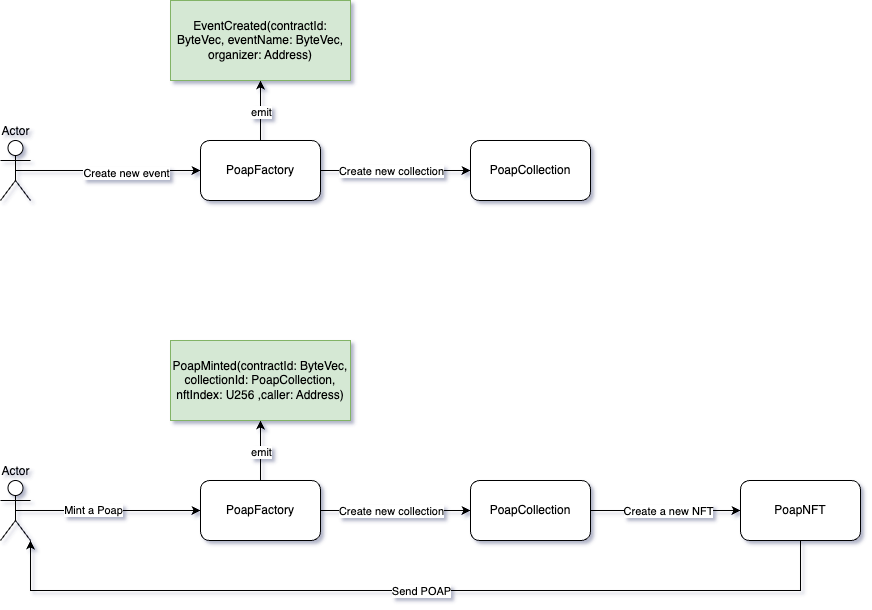

The diagram above was exported from draw.io. Its source (the exported page's mxGraphModel, read from the mxfile embedded in the PNG):
<mxGraphModel dx="1067" dy="1233" grid="1" gridSize="10" guides="1" tooltips="1" connect="1" arrows="1" fold="1" page="1" pageScale="1" pageWidth="1169" pageHeight="827" math="0" shadow="0">
  <root>
    <mxCell id="0" />
    <mxCell id="1" parent="0" />
    <mxCell id="2" style="edgeStyle=orthogonalEdgeStyle;rounded=0;orthogonalLoop=1;jettySize=auto;html=1;exitX=0.5;exitY=0.5;exitDx=0;exitDy=0;exitPerimeter=0;entryX=0;entryY=0.5;entryDx=0;entryDy=0;" edge="1" source="4" target="9" parent="1">
      <mxGeometry relative="1" as="geometry">
        <mxPoint x="299" y="220" as="targetPoint" />
      </mxGeometry>
    </mxCell>
    <mxCell id="3" value="Create new event" style="edgeLabel;html=1;align=center;verticalAlign=middle;resizable=0;points=[];" vertex="1" connectable="0" parent="2">
      <mxGeometry x="0.1918" y="-2" relative="1" as="geometry">
        <mxPoint as="offset" />
      </mxGeometry>
    </mxCell>
    <mxCell id="4" value="Actor" style="shape=umlActor;verticalLabelPosition=top;verticalAlign=bottom;html=1;outlineConnect=0;labelPosition=center;align=center;" vertex="1" parent="1">
      <mxGeometry x="40" y="190" width="30" height="60" as="geometry" />
    </mxCell>
    <mxCell id="5" style="edgeStyle=orthogonalEdgeStyle;rounded=0;orthogonalLoop=1;jettySize=auto;html=1;exitX=1;exitY=0.5;exitDx=0;exitDy=0;" edge="1" source="9" target="10" parent="1">
      <mxGeometry relative="1" as="geometry" />
    </mxCell>
    <mxCell id="6" value="Create new collection" style="edgeLabel;html=1;align=center;verticalAlign=middle;resizable=0;points=[];" vertex="1" connectable="0" parent="5">
      <mxGeometry x="-0.3333" relative="1" as="geometry">
        <mxPoint x="20" as="offset" />
      </mxGeometry>
    </mxCell>
    <mxCell id="7" style="edgeStyle=orthogonalEdgeStyle;rounded=0;orthogonalLoop=1;jettySize=auto;html=1;exitX=0.5;exitY=0;exitDx=0;exitDy=0;entryX=0.5;entryY=1;entryDx=0;entryDy=0;" edge="1" source="9" target="11" parent="1">
      <mxGeometry relative="1" as="geometry">
        <mxPoint x="505" y="140" as="targetPoint" />
      </mxGeometry>
    </mxCell>
    <mxCell id="8" value="emit" style="edgeLabel;html=1;align=center;verticalAlign=middle;resizable=0;points=[];" vertex="1" connectable="0" parent="7">
      <mxGeometry x="-0.002" y="-2" relative="1" as="geometry">
        <mxPoint x="-2" y="1" as="offset" />
      </mxGeometry>
    </mxCell>
    <mxCell id="9" value="PoapFactory" style="rounded=1;whiteSpace=wrap;html=1;" vertex="1" parent="1">
      <mxGeometry x="240" y="190" width="120" height="60" as="geometry" />
    </mxCell>
    <mxCell id="10" value="PoapCollection" style="rounded=1;whiteSpace=wrap;html=1;" vertex="1" parent="1">
      <mxGeometry x="510" y="190" width="120" height="60" as="geometry" />
    </mxCell>
    <mxCell id="11" value="EventCreated(contractId: ByteVec, eventName: ByteVec, organizer: Address)" style="rounded=0;whiteSpace=wrap;html=1;fillColor=#d5e8d4;strokeColor=#82b366;" vertex="1" parent="1">
      <mxGeometry x="210" y="50" width="180" height="80" as="geometry" />
    </mxCell>
    <mxCell id="12" style="edgeStyle=orthogonalEdgeStyle;rounded=0;orthogonalLoop=1;jettySize=auto;html=1;exitX=0.5;exitY=0.5;exitDx=0;exitDy=0;exitPerimeter=0;entryX=0;entryY=0.5;entryDx=0;entryDy=0;" edge="1" source="14" target="19" parent="1">
      <mxGeometry relative="1" as="geometry">
        <mxPoint x="299" y="560" as="targetPoint" />
      </mxGeometry>
    </mxCell>
    <mxCell id="13" value="Mint a Poap" style="edgeLabel;html=1;align=center;verticalAlign=middle;resizable=0;points=[];" vertex="1" connectable="0" parent="12">
      <mxGeometry x="-0.1676" y="1" relative="1" as="geometry">
        <mxPoint as="offset" />
      </mxGeometry>
    </mxCell>
    <mxCell id="14" value="Actor" style="shape=umlActor;verticalLabelPosition=top;verticalAlign=bottom;html=1;outlineConnect=0;labelPosition=center;align=center;" vertex="1" parent="1">
      <mxGeometry x="40" y="530" width="30" height="60" as="geometry" />
    </mxCell>
    <mxCell id="15" style="edgeStyle=orthogonalEdgeStyle;rounded=0;orthogonalLoop=1;jettySize=auto;html=1;exitX=1;exitY=0.5;exitDx=0;exitDy=0;" edge="1" source="19" target="22" parent="1">
      <mxGeometry relative="1" as="geometry" />
    </mxCell>
    <mxCell id="16" value="Create new collection" style="edgeLabel;html=1;align=center;verticalAlign=middle;resizable=0;points=[];" vertex="1" connectable="0" parent="15">
      <mxGeometry x="-0.3333" relative="1" as="geometry">
        <mxPoint x="20" as="offset" />
      </mxGeometry>
    </mxCell>
    <mxCell id="17" style="edgeStyle=orthogonalEdgeStyle;rounded=0;orthogonalLoop=1;jettySize=auto;html=1;exitX=0.5;exitY=0;exitDx=0;exitDy=0;entryX=0.5;entryY=1;entryDx=0;entryDy=0;" edge="1" source="19" target="23" parent="1">
      <mxGeometry relative="1" as="geometry">
        <mxPoint x="505" y="480" as="targetPoint" />
      </mxGeometry>
    </mxCell>
    <mxCell id="18" value="emit" style="edgeLabel;html=1;align=center;verticalAlign=middle;resizable=0;points=[];" vertex="1" connectable="0" parent="17">
      <mxGeometry x="-0.002" y="-2" relative="1" as="geometry">
        <mxPoint x="-2" y="1" as="offset" />
      </mxGeometry>
    </mxCell>
    <mxCell id="19" value="PoapFactory" style="rounded=1;whiteSpace=wrap;html=1;" vertex="1" parent="1">
      <mxGeometry x="240" y="530" width="120" height="60" as="geometry" />
    </mxCell>
    <mxCell id="20" style="edgeStyle=orthogonalEdgeStyle;rounded=0;orthogonalLoop=1;jettySize=auto;html=1;exitX=1;exitY=0.5;exitDx=0;exitDy=0;entryX=0;entryY=0.5;entryDx=0;entryDy=0;" edge="1" source="22" target="24" parent="1">
      <mxGeometry relative="1" as="geometry" />
    </mxCell>
    <mxCell id="21" value="Create a new NFT" style="edgeLabel;html=1;align=center;verticalAlign=middle;resizable=0;points=[];" vertex="1" connectable="0" parent="20">
      <mxGeometry x="-0.3818" relative="1" as="geometry">
        <mxPoint x="31" as="offset" />
      </mxGeometry>
    </mxCell>
    <mxCell id="22" value="PoapCollection" style="rounded=1;whiteSpace=wrap;html=1;" vertex="1" parent="1">
      <mxGeometry x="510" y="530" width="120" height="60" as="geometry" />
    </mxCell>
    <mxCell id="23" value="PoapMinted(contractId: ByteVec, collectionId: PoapCollection, nftIndex: U256 ,caller: Address)" style="rounded=0;whiteSpace=wrap;html=1;fillColor=#d5e8d4;strokeColor=#82b366;" vertex="1" parent="1">
      <mxGeometry x="210" y="390" width="180" height="80" as="geometry" />
    </mxCell>
    <mxCell id="24" value="PoapNFT" style="rounded=1;whiteSpace=wrap;html=1;" vertex="1" parent="1">
      <mxGeometry x="780" y="530" width="120" height="60" as="geometry" />
    </mxCell>
    <mxCell id="25" style="edgeStyle=orthogonalEdgeStyle;rounded=0;orthogonalLoop=1;jettySize=auto;html=1;exitX=0.5;exitY=1;exitDx=0;exitDy=0;entryX=1;entryY=1;entryDx=0;entryDy=0;entryPerimeter=0;" edge="1" source="24" target="14" parent="1">
      <mxGeometry relative="1" as="geometry">
        <Array as="points">
          <mxPoint x="840" y="640" />
          <mxPoint x="70" y="640" />
        </Array>
      </mxGeometry>
    </mxCell>
    <mxCell id="26" value="Send POAP" style="edgeLabel;html=1;align=center;verticalAlign=middle;resizable=0;points=[];" vertex="1" connectable="0" parent="25">
      <mxGeometry x="-0.0115" relative="1" as="geometry">
        <mxPoint as="offset" />
      </mxGeometry>
    </mxCell>
  </root>
</mxGraphModel>